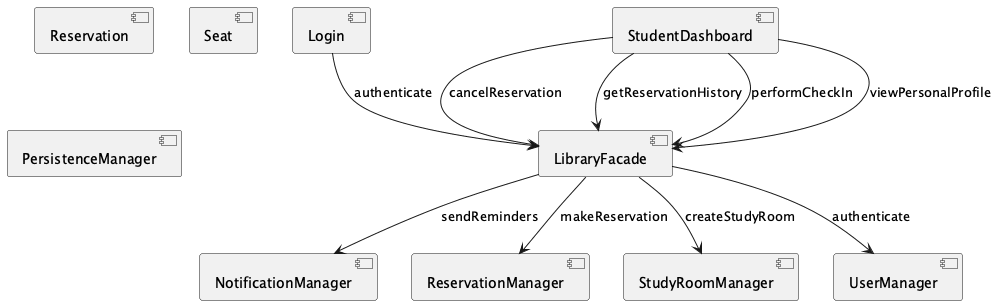

The diagram above was rendered by PlantUML. Its source (embedded in the PNG):
@startuml
[LibraryFacade] as E1
[Reservation] as E2
[Seat] as E3
[Login] as E4
[NotificationManager] as E5
[PersistenceManager] as E6
[ReservationManager] as E7
[StudentDashboard] as E8
[StudyRoomManager] as E9
[UserManager] as E10
E1 --> E5 : sendReminders
E1 --> E7 : makeReservation
E1 --> E9 : createStudyRoom
E1 --> E10 : authenticate
E4 --> E1 : authenticate
E8 --> E1 : cancelReservation
E8 --> E1 : getReservationHistory
E8 --> E1 : performCheckIn
E8 --> E1 : viewPersonalProfile
@enduml